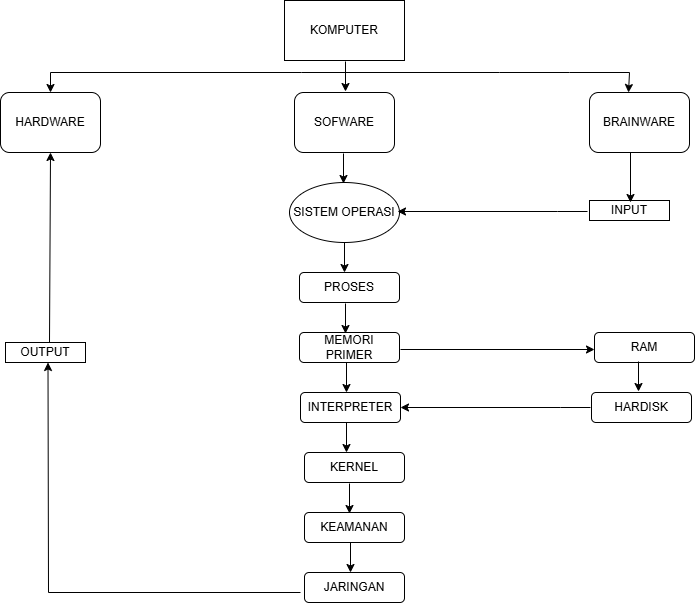

The diagram above was exported from draw.io. Its source (the exported page's mxGraphModel, read from the mxfile embedded in the PNG):
<mxGraphModel dx="1097" dy="627" grid="1" gridSize="10" guides="1" tooltips="1" connect="1" arrows="1" fold="1" page="1" pageScale="1" pageWidth="827" pageHeight="1169" math="0" shadow="0">
  <root>
    <mxCell id="0" />
    <mxCell id="1" parent="0" />
    <mxCell id="FvnHrABBNMSfrsUJkrDE-1" value="KOMPUTER" style="rounded=0;whiteSpace=wrap;html=1;" parent="1" vertex="1">
      <mxGeometry x="354" y="48" width="120" height="60" as="geometry" />
    </mxCell>
    <mxCell id="FvnHrABBNMSfrsUJkrDE-2" value="SOFWARE" style="rounded=1;whiteSpace=wrap;html=1;" parent="1" vertex="1">
      <mxGeometry x="364" y="140" width="100" height="60" as="geometry" />
    </mxCell>
    <mxCell id="FvnHrABBNMSfrsUJkrDE-3" value="HARDWARE" style="rounded=1;whiteSpace=wrap;html=1;" parent="1" vertex="1">
      <mxGeometry x="70" y="140" width="100" height="60" as="geometry" />
    </mxCell>
    <mxCell id="FvnHrABBNMSfrsUJkrDE-4" value="BRAINWARE" style="rounded=1;whiteSpace=wrap;html=1;" parent="1" vertex="1">
      <mxGeometry x="659" y="140" width="100" height="60" as="geometry" />
    </mxCell>
    <mxCell id="FvnHrABBNMSfrsUJkrDE-5" value="INPUT" style="rounded=0;whiteSpace=wrap;html=1;" parent="1" vertex="1">
      <mxGeometry x="659" y="248" width="80" height="20" as="geometry" />
    </mxCell>
    <mxCell id="FvnHrABBNMSfrsUJkrDE-7" value="SISTEM OPERASI" style="ellipse;whiteSpace=wrap;html=1;" parent="1" vertex="1">
      <mxGeometry x="359" y="230" width="110" height="60" as="geometry" />
    </mxCell>
    <mxCell id="FvnHrABBNMSfrsUJkrDE-12" value="OUTPUT" style="rounded=0;whiteSpace=wrap;html=1;" parent="1" vertex="1">
      <mxGeometry x="75" y="390" width="80" height="20" as="geometry" />
    </mxCell>
    <mxCell id="FvnHrABBNMSfrsUJkrDE-16" style="edgeStyle=orthogonalEdgeStyle;rounded=0;orthogonalLoop=1;jettySize=auto;html=1;exitX=0.5;exitY=1;exitDx=0;exitDy=0;" parent="1" edge="1">
      <mxGeometry relative="1" as="geometry">
        <mxPoint x="145" y="350" as="sourcePoint" />
        <mxPoint x="145" y="350" as="targetPoint" />
      </mxGeometry>
    </mxCell>
    <mxCell id="FvnHrABBNMSfrsUJkrDE-26" value="PROSES" style="rounded=1;whiteSpace=wrap;html=1;" parent="1" vertex="1">
      <mxGeometry x="369" y="320" width="100" height="30" as="geometry" />
    </mxCell>
    <mxCell id="FvnHrABBNMSfrsUJkrDE-27" value="MEMORI&lt;div&gt;PRIMER&lt;/div&gt;" style="rounded=1;whiteSpace=wrap;html=1;" parent="1" vertex="1">
      <mxGeometry x="369" y="380" width="100" height="30" as="geometry" />
    </mxCell>
    <mxCell id="FvnHrABBNMSfrsUJkrDE-28" value="INTERPRETER" style="rounded=1;whiteSpace=wrap;html=1;" parent="1" vertex="1">
      <mxGeometry x="370" y="440" width="100" height="30" as="geometry" />
    </mxCell>
    <mxCell id="FvnHrABBNMSfrsUJkrDE-29" value="KERNEL" style="rounded=1;whiteSpace=wrap;html=1;" parent="1" vertex="1">
      <mxGeometry x="374" y="500" width="100" height="30" as="geometry" />
    </mxCell>
    <mxCell id="FvnHrABBNMSfrsUJkrDE-30" value="KEAMANAN" style="rounded=1;whiteSpace=wrap;html=1;" parent="1" vertex="1">
      <mxGeometry x="374" y="560" width="100" height="30" as="geometry" />
    </mxCell>
    <mxCell id="FvnHrABBNMSfrsUJkrDE-31" value="RAM" style="rounded=1;whiteSpace=wrap;html=1;" parent="1" vertex="1">
      <mxGeometry x="664" y="380" width="100" height="30" as="geometry" />
    </mxCell>
    <mxCell id="FvnHrABBNMSfrsUJkrDE-32" value="HARDISK" style="rounded=1;whiteSpace=wrap;html=1;" parent="1" vertex="1">
      <mxGeometry x="661" y="440" width="100" height="30" as="geometry" />
    </mxCell>
    <mxCell id="FvnHrABBNMSfrsUJkrDE-33" value="JARINGAN" style="rounded=1;whiteSpace=wrap;html=1;" parent="1" vertex="1">
      <mxGeometry x="374" y="620" width="100" height="30" as="geometry" />
    </mxCell>
    <mxCell id="FvnHrABBNMSfrsUJkrDE-34" value="" style="endArrow=classic;html=1;rounded=0;" parent="1" edge="1">
      <mxGeometry width="50" height="50" relative="1" as="geometry">
        <mxPoint x="414" y="290" as="sourcePoint" />
        <mxPoint x="414" y="320" as="targetPoint" />
      </mxGeometry>
    </mxCell>
    <mxCell id="FvnHrABBNMSfrsUJkrDE-35" value="" style="endArrow=classic;html=1;rounded=0;" parent="1" edge="1">
      <mxGeometry width="50" height="50" relative="1" as="geometry">
        <mxPoint x="415" y="351" as="sourcePoint" />
        <mxPoint x="415" y="381" as="targetPoint" />
      </mxGeometry>
    </mxCell>
    <mxCell id="FvnHrABBNMSfrsUJkrDE-36" value="" style="endArrow=classic;html=1;rounded=0;" parent="1" edge="1">
      <mxGeometry width="50" height="50" relative="1" as="geometry">
        <mxPoint x="416" y="410" as="sourcePoint" />
        <mxPoint x="416" y="440" as="targetPoint" />
      </mxGeometry>
    </mxCell>
    <mxCell id="FvnHrABBNMSfrsUJkrDE-37" value="" style="endArrow=classic;html=1;rounded=0;" parent="1" edge="1">
      <mxGeometry width="50" height="50" relative="1" as="geometry">
        <mxPoint x="416" y="470" as="sourcePoint" />
        <mxPoint x="416" y="500" as="targetPoint" />
      </mxGeometry>
    </mxCell>
    <mxCell id="FvnHrABBNMSfrsUJkrDE-38" value="" style="endArrow=classic;html=1;rounded=0;" parent="1" edge="1">
      <mxGeometry width="50" height="50" relative="1" as="geometry">
        <mxPoint x="419" y="531" as="sourcePoint" />
        <mxPoint x="419" y="561" as="targetPoint" />
      </mxGeometry>
    </mxCell>
    <mxCell id="FvnHrABBNMSfrsUJkrDE-39" value="" style="endArrow=classic;html=1;rounded=0;" parent="1" edge="1">
      <mxGeometry width="50" height="50" relative="1" as="geometry">
        <mxPoint x="708" y="409" as="sourcePoint" />
        <mxPoint x="708" y="439" as="targetPoint" />
      </mxGeometry>
    </mxCell>
    <mxCell id="FvnHrABBNMSfrsUJkrDE-41" value="" style="endArrow=classic;html=1;rounded=0;" parent="1" edge="1">
      <mxGeometry width="50" height="50" relative="1" as="geometry">
        <mxPoint x="413" y="201" as="sourcePoint" />
        <mxPoint x="413" y="231" as="targetPoint" />
      </mxGeometry>
    </mxCell>
    <mxCell id="FvnHrABBNMSfrsUJkrDE-42" value="" style="endArrow=classic;html=1;rounded=0;" parent="1" edge="1">
      <mxGeometry width="50" height="50" relative="1" as="geometry">
        <mxPoint x="415" y="109" as="sourcePoint" />
        <mxPoint x="415" y="139" as="targetPoint" />
      </mxGeometry>
    </mxCell>
    <mxCell id="FvnHrABBNMSfrsUJkrDE-45" value="" style="endArrow=classic;html=1;rounded=0;entryX=0;entryY=0.5;entryDx=0;entryDy=0;exitX=1;exitY=0.5;exitDx=0;exitDy=0;exitPerimeter=0;" parent="1" edge="1">
      <mxGeometry width="50" height="50" relative="1" as="geometry">
        <mxPoint x="470" y="397" as="sourcePoint" />
        <mxPoint x="664" y="397" as="targetPoint" />
      </mxGeometry>
    </mxCell>
    <mxCell id="rId3iLTg73kHt8qWj2A1-1" value="" style="endArrow=classic;html=1;rounded=0;" edge="1" parent="1">
      <mxGeometry width="50" height="50" relative="1" as="geometry">
        <mxPoint x="420" y="590" as="sourcePoint" />
        <mxPoint x="420" y="620" as="targetPoint" />
      </mxGeometry>
    </mxCell>
    <mxCell id="rId3iLTg73kHt8qWj2A1-2" value="" style="endArrow=classic;html=1;rounded=0;entryX=1;entryY=0.5;entryDx=0;entryDy=0;" edge="1" parent="1" target="FvnHrABBNMSfrsUJkrDE-28">
      <mxGeometry width="50" height="50" relative="1" as="geometry">
        <mxPoint x="660" y="455" as="sourcePoint" />
        <mxPoint x="470" y="460" as="targetPoint" />
        <Array as="points">
          <mxPoint x="630" y="455" />
        </Array>
      </mxGeometry>
    </mxCell>
    <mxCell id="rId3iLTg73kHt8qWj2A1-3" value="" style="endArrow=classic;html=1;rounded=0;entryX=1;entryY=0.5;entryDx=0;entryDy=0;" edge="1" parent="1">
      <mxGeometry width="50" height="50" relative="1" as="geometry">
        <mxPoint x="657" y="259" as="sourcePoint" />
        <mxPoint x="467" y="259" as="targetPoint" />
        <Array as="points">
          <mxPoint x="627" y="259" />
        </Array>
      </mxGeometry>
    </mxCell>
    <mxCell id="rId3iLTg73kHt8qWj2A1-4" value="" style="endArrow=classic;html=1;rounded=0;" edge="1" parent="1">
      <mxGeometry width="50" height="50" relative="1" as="geometry">
        <mxPoint x="700" y="220" as="sourcePoint" />
        <mxPoint x="700" y="250" as="targetPoint" />
        <Array as="points">
          <mxPoint x="700" y="200" />
        </Array>
      </mxGeometry>
    </mxCell>
    <mxCell id="rId3iLTg73kHt8qWj2A1-6" value="" style="endArrow=classic;html=1;rounded=0;exitX=0.5;exitY=0;exitDx=0;exitDy=0;entryX=0.5;entryY=1;entryDx=0;entryDy=0;" edge="1" parent="1" target="FvnHrABBNMSfrsUJkrDE-3">
      <mxGeometry width="50" height="50" relative="1" as="geometry">
        <mxPoint x="119" y="390" as="sourcePoint" />
        <mxPoint x="123.5" y="200" as="targetPoint" />
      </mxGeometry>
    </mxCell>
    <mxCell id="rId3iLTg73kHt8qWj2A1-8" value="" style="endArrow=classic;html=1;rounded=0;entryX=0.5;entryY=1;entryDx=0;entryDy=0;" edge="1" parent="1">
      <mxGeometry width="50" height="50" relative="1" as="geometry">
        <mxPoint x="370" y="640" as="sourcePoint" />
        <mxPoint x="117.5" y="410" as="targetPoint" />
        <Array as="points">
          <mxPoint x="118" y="640" />
        </Array>
      </mxGeometry>
    </mxCell>
    <mxCell id="rId3iLTg73kHt8qWj2A1-9" value="" style="endArrow=classic;html=1;rounded=0;" edge="1" parent="1">
      <mxGeometry width="50" height="50" relative="1" as="geometry">
        <mxPoint x="411" y="120" as="sourcePoint" />
        <mxPoint x="120" y="140" as="targetPoint" />
        <Array as="points">
          <mxPoint x="371" y="120" />
          <mxPoint x="120" y="120" />
        </Array>
      </mxGeometry>
    </mxCell>
    <mxCell id="rId3iLTg73kHt8qWj2A1-10" value="" style="endArrow=classic;html=1;rounded=0;entryX=0.5;entryY=0;entryDx=0;entryDy=0;" edge="1" parent="1">
      <mxGeometry width="50" height="50" relative="1" as="geometry">
        <mxPoint x="409" y="120" as="sourcePoint" />
        <mxPoint x="698" y="140" as="targetPoint" />
        <Array as="points">
          <mxPoint x="569" y="120" />
          <mxPoint x="639" y="120" />
          <mxPoint x="699" y="120" />
        </Array>
      </mxGeometry>
    </mxCell>
  </root>
</mxGraphModel>